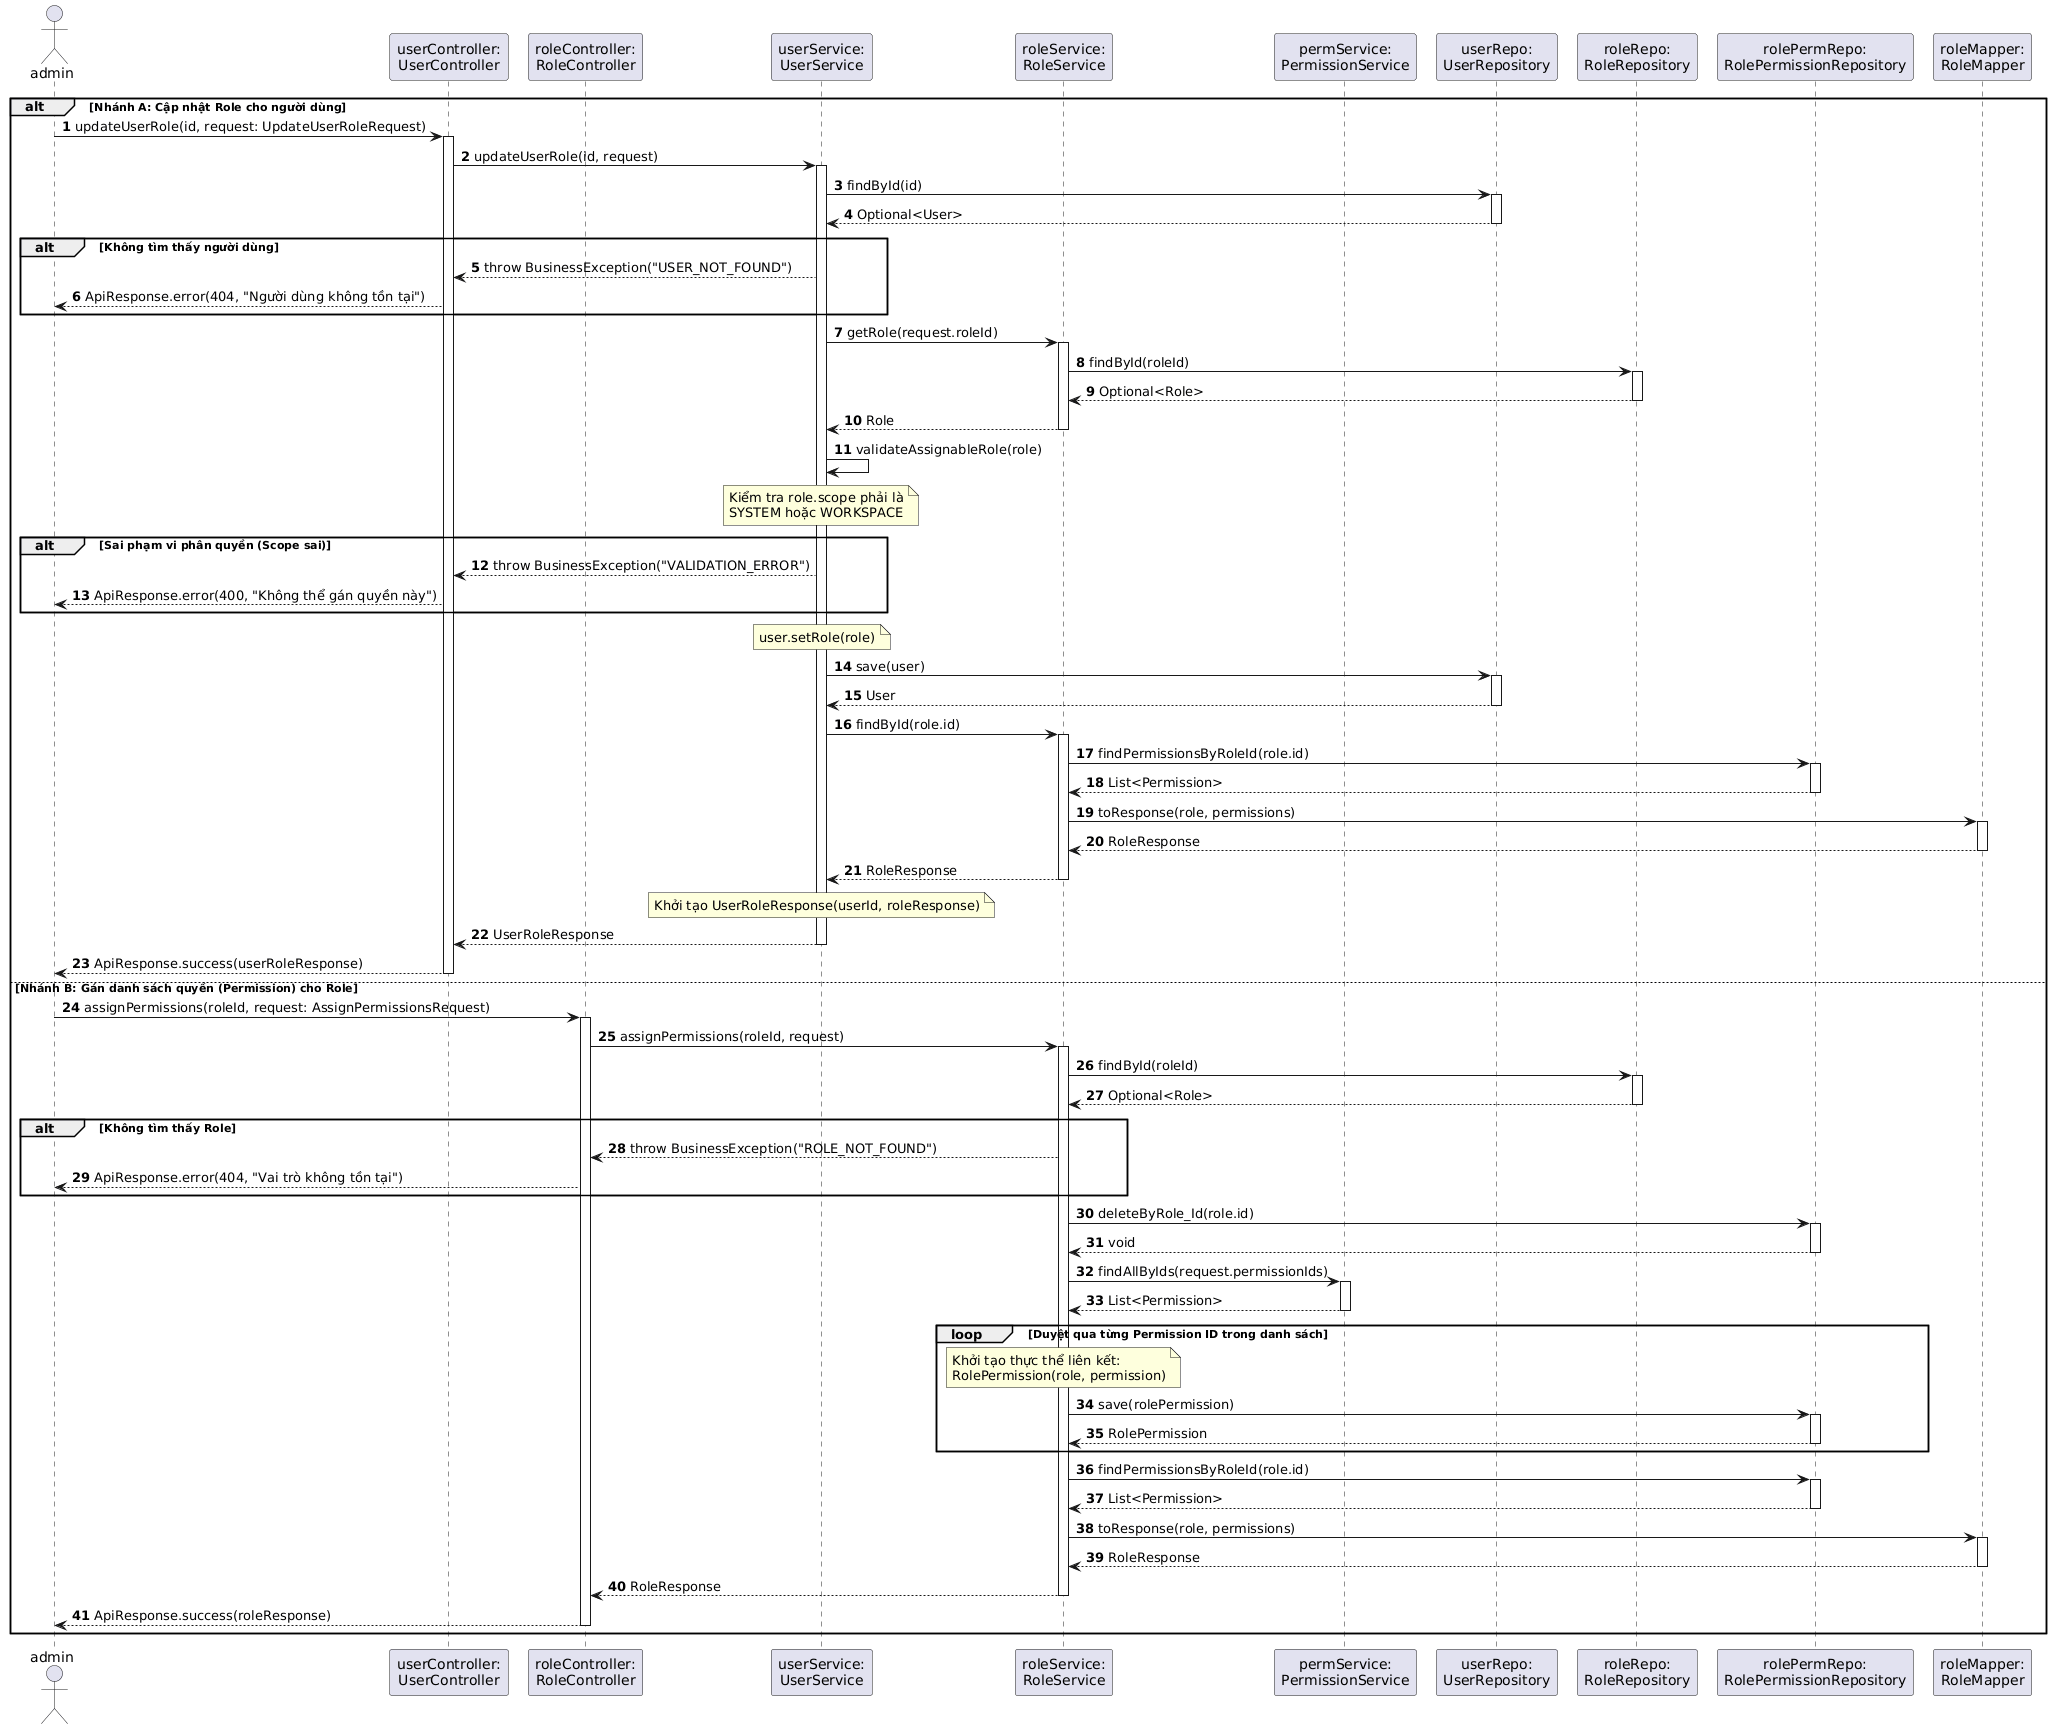

The diagram above was rendered by PlantUML. Its source (embedded in the PNG):
@startuml
autonumber
skinparam BoxPadding 5
skinparam ParticipantPadding 5

actor "admin" as Actor
participant "userController:\nUserController" as UserCtrl
participant "roleController:\nRoleController" as RoleCtrl
participant "userService:\nUserService" as UserSvc
participant "roleService:\nRoleService" as RoleSvc
participant "permService:\nPermissionService" as PermSvc
participant "userRepo:\nUserRepository" as UserRepo
participant "roleRepo:\nRoleRepository" as RoleRepo
participant "rolePermRepo:\nRolePermissionRepository" as RolePermRepo
participant "roleMapper:\nRoleMapper" as RoleMapper

alt Nhánh A: Cập nhật Role cho người dùng
    Actor -> UserCtrl : updateUserRole(id, request: UpdateUserRoleRequest)
    activate UserCtrl
    UserCtrl -> UserSvc : updateUserRole(id, request)
    activate UserSvc
    
    UserSvc -> UserRepo : findById(id)
    activate UserRepo
    UserRepo --> UserSvc : Optional<User>
    deactivate UserRepo
    alt Không tìm thấy người dùng
        UserSvc --> UserCtrl : throw BusinessException("USER_NOT_FOUND")
        UserCtrl --> Actor : ApiResponse.error(404, "Người dùng không tồn tại")
    end
    
    UserSvc -> RoleSvc : getRole(request.roleId)
    activate RoleSvc
    RoleSvc -> RoleRepo : findById(roleId)
    activate RoleRepo
    RoleRepo --> RoleSvc : Optional<Role>
    deactivate RoleRepo
    RoleSvc --> UserSvc : Role
    deactivate RoleSvc
    
    UserSvc -> UserSvc : validateAssignableRole(role)
    note over UserSvc: Kiểm tra role.scope phải là\nSYSTEM hoặc WORKSPACE
    alt Sai phạm vi phân quyền (Scope sai)
        UserSvc --> UserCtrl : throw BusinessException("VALIDATION_ERROR")
        UserCtrl --> Actor : ApiResponse.error(400, "Không thể gán quyền này")
    end
    
    note over UserSvc: user.setRole(role)
    UserSvc -> UserRepo : save(user)
    activate UserRepo
    UserRepo --> UserSvc : User
    deactivate UserRepo
    
    UserSvc -> RoleSvc : findById(role.id)
    activate RoleSvc
    RoleSvc -> RolePermRepo : findPermissionsByRoleId(role.id)
    activate RolePermRepo
    RolePermRepo --> RoleSvc : List<Permission>
    deactivate RolePermRepo
    RoleSvc -> RoleMapper : toResponse(role, permissions)
    activate RoleMapper
    RoleMapper --> RoleSvc : RoleResponse
    deactivate RoleMapper
    RoleSvc --> UserSvc : RoleResponse
    deactivate RoleSvc
    
    note over UserSvc: Khởi tạo UserRoleResponse(userId, roleResponse)
    UserSvc --> UserCtrl : UserRoleResponse
    deactivate UserSvc
    UserCtrl --> Actor : ApiResponse.success(userRoleResponse)
    deactivate UserCtrl

else Nhánh B: Gán danh sách quyền (Permission) cho Role
    Actor -> RoleCtrl : assignPermissions(roleId, request: AssignPermissionsRequest)
    activate RoleCtrl
    RoleCtrl -> RoleSvc : assignPermissions(roleId, request)
    activate RoleSvc
    
    RoleSvc -> RoleRepo : findById(roleId)
    activate RoleRepo
    RoleRepo --> RoleSvc : Optional<Role>
    deactivate RoleRepo
    alt Không tìm thấy Role
        RoleSvc --> RoleCtrl : throw BusinessException("ROLE_NOT_FOUND")
        RoleCtrl --> Actor : ApiResponse.error(404, "Vai trò không tồn tại")
    end
    
    RoleSvc -> RolePermRepo : deleteByRole_Id(role.id)
    activate RolePermRepo
    RolePermRepo --> RoleSvc : void
    deactivate RolePermRepo
    
    RoleSvc -> PermSvc : findAllByIds(request.permissionIds)
    activate PermSvc
    PermSvc --> RoleSvc : List<Permission>
    deactivate PermSvc
    
    loop Duyệt qua từng Permission ID trong danh sách
        note over RoleSvc: Khởi tạo thực thể liên kết:\nRolePermission(role, permission)
        RoleSvc -> RolePermRepo : save(rolePermission)
        activate RolePermRepo
        RolePermRepo --> RoleSvc : RolePermission
        deactivate RolePermRepo
    end
    
    RoleSvc -> RolePermRepo : findPermissionsByRoleId(role.id)
    activate RolePermRepo
    RolePermRepo --> RoleSvc : List<Permission>
    deactivate RolePermRepo
    
    RoleSvc -> RoleMapper : toResponse(role, permissions)
    activate RoleMapper
    RoleMapper --> RoleSvc : RoleResponse
    deactivate RoleMapper
    
    RoleSvc --> RoleCtrl : RoleResponse
    deactivate RoleSvc
    RoleCtrl --> Actor : ApiResponse.success(roleResponse)
    deactivate RoleCtrl
end
@endum